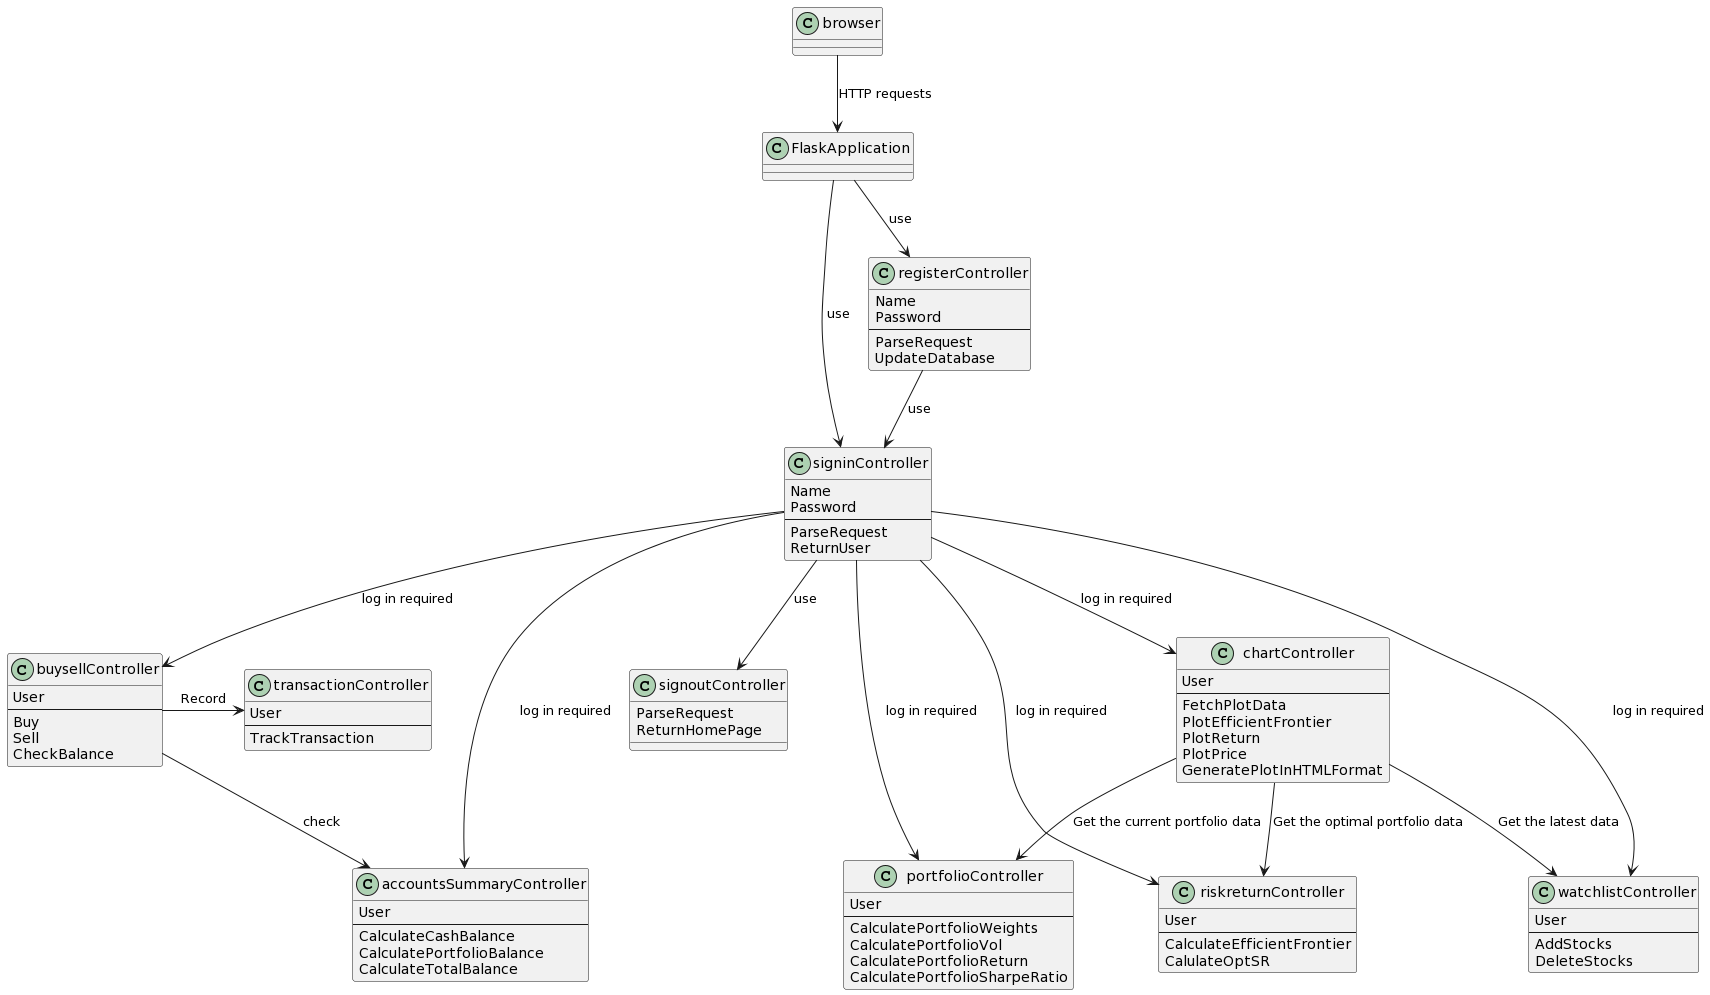

The diagram above was rendered by PlantUML. Its source (embedded in the PNG):
@startuml
class browser
browser--> FlaskApplication: HTTP requests
class FlaskApplication

class registerController{
Name
Password
--
ParseRequest
UpdateDatabase
}
FlaskApplication --> registerController: use


class signinController{
Name
Password
--
ParseRequest
ReturnUser
}
FlaskApplication --> signinController: use
registerController --> signinController: use


class signoutController{
ParseRequest
ReturnHomePage
}
signinController --> signoutController: use


class accountsSummaryController{
User
--
CalculateCashBalance
CalculatePortfolioBalance
CalculateTotalBalance
}
signinController --> accountsSummaryController: log in required

class buysellController{
User
--
Buy
Sell
CheckBalance
}
signinController --> buysellController: log in required
buysellController --> accountsSummaryController: check


class portfolioController{
User
--
CalculatePortfolioWeights
CalculatePortfolioVol
CalculatePortfolioReturn
CalculatePortfolioSharpeRatio
}
signinController --> portfolioController: log in required

class transactionController{
User
--
TrackTransaction
}

buysellController-> transactionController: Record


class riskreturnController{
User
--
CalculateEfficientFrontier
CalulateOptSR
}
signinController --> riskreturnController: log in required


class chartController{
User
--
FetchPlotData
PlotEfficientFrontier
PlotReturn
PlotPrice
GeneratePlotInHTMLFormat
}
signinController --> chartController: log in required
chartController --> riskreturnController: Get the optimal portfolio data
chartController --> portfolioController: Get the current portfolio data
chartController --> watchlistController: Get the latest data

class watchlistController{
User
--
AddStocks
DeleteStocks
}
signinController --> watchlistController: log in required
@enduml